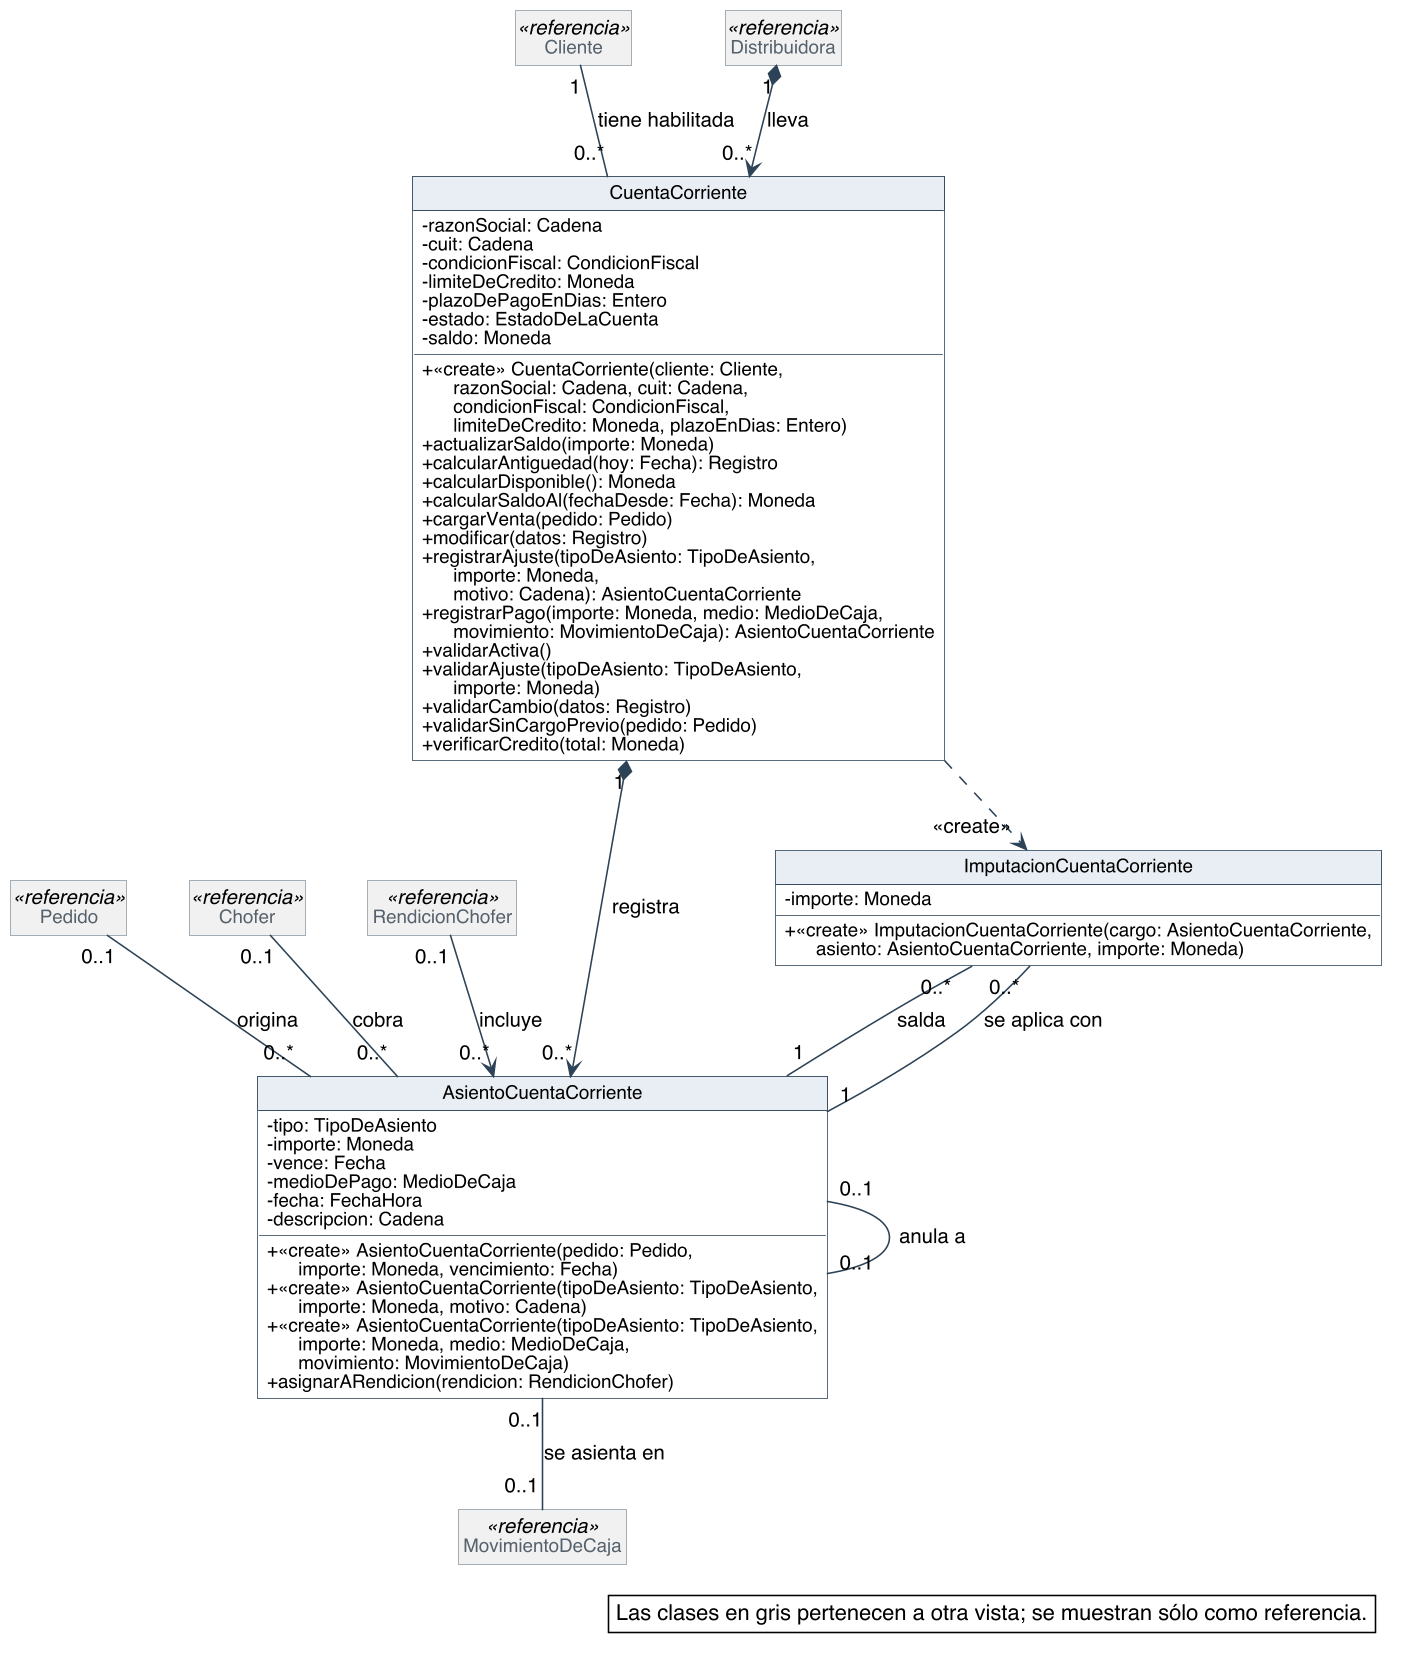

The diagram above was rendered by PlantUML. Its source (embedded in the PNG):
@startuml
skinparam backgroundColor #FFFFFF
skinparam shadowing false
skinparam defaultFontName Helvetica
skinparam defaultFontSize 13
skinparam dpi 150
skinparam nodesep 40
skinparam ranksep 55
skinparam classAttributeIconSize 0
skinparam roundCorner 0
skinparam genericDisplay old
skinparam class {
  BorderColor #2C4257
  BackgroundColor #FFFFFF
  ArrowColor #2C4257
  FontSize 14
  AttributeFontSize 12
  HeaderBackgroundColor #E8EEF3
}
skinparam class<<referencia>> {
  BackgroundColor #F1F1F1
  BorderColor #8A97A3
  FontColor #55616C
}
skinparam class<<fachada>> {
  HeaderBackgroundColor #D6E4F0
}
skinparam class<<controlador>> {
  HeaderBackgroundColor #D6E4F0
}
skinparam class<<fabricación pura>> {
  HeaderBackgroundColor #F3E9CF
}
skinparam class<<colección>> {
  HeaderBackgroundColor #E6E6E6
}
skinparam class<<adaptador>> {
  HeaderBackgroundColor #DCEBDD
}
skinparam interface {
  BorderColor #2C4257
  BackgroundColor #FFFFFF
  HeaderBackgroundColor #DCEBDD
  FontSize 14
  AttributeFontSize 12
}
skinparam note {
  BackgroundColor #FFFFFF
  BorderColor #2C4257
}
skinparam packageStyle rectangle
skinparam package {
  BorderColor #8A97A3
  FontSize 13
  FontColor #55616C
}
hide circle
hide empty members

class CuentaCorriente {
  - razonSocial: Cadena
  - cuit: Cadena
  - condicionFiscal: CondicionFiscal
  - limiteDeCredito: Moneda
  - plazoDePagoEnDias: Entero
  - estado: EstadoDeLaCuenta
  - saldo: Moneda
  + «create» CuentaCorriente(cliente: Cliente,\n      razonSocial: Cadena, cuit: Cadena,\n      condicionFiscal: CondicionFiscal,\n      limiteDeCredito: Moneda, plazoEnDias: Entero)
  + actualizarSaldo(importe: Moneda)
  + calcularAntiguedad(hoy: Fecha): Registro
  + calcularDisponible(): Moneda
  + calcularSaldoAl(fechaDesde: Fecha): Moneda
  + cargarVenta(pedido: Pedido)
  + modificar(datos: Registro)
  + registrarAjuste(tipoDeAsiento: TipoDeAsiento,\n      importe: Moneda,\n      motivo: Cadena): AsientoCuentaCorriente
  + registrarPago(importe: Moneda, medio: MedioDeCaja,\n      movimiento: MovimientoDeCaja): AsientoCuentaCorriente
  + validarActiva()
  + validarAjuste(tipoDeAsiento: TipoDeAsiento,\n      importe: Moneda)
  + validarCambio(datos: Registro)
  + validarSinCargoPrevio(pedido: Pedido)
  + verificarCredito(total: Moneda)
}
class AsientoCuentaCorriente {
  - tipo: TipoDeAsiento
  - importe: Moneda
  - vence: Fecha
  - medioDePago: MedioDeCaja
  - fecha: FechaHora
  - descripcion: Cadena
  + «create» AsientoCuentaCorriente(pedido: Pedido,\n      importe: Moneda, vencimiento: Fecha)
  + «create» AsientoCuentaCorriente(tipoDeAsiento: TipoDeAsiento,\n      importe: Moneda, motivo: Cadena)
  + «create» AsientoCuentaCorriente(tipoDeAsiento: TipoDeAsiento,\n      importe: Moneda, medio: MedioDeCaja,\n      movimiento: MovimientoDeCaja)
  + asignarARendicion(rendicion: RendicionChofer)
}
class ImputacionCuentaCorriente {
  - importe: Moneda
  + «create» ImputacionCuentaCorriente(cargo: AsientoCuentaCorriente,\n      asiento: AsientoCuentaCorriente, importe: Moneda)
}
class Cliente <<referencia>>
class Distribuidora <<referencia>>
class Pedido <<referencia>>
class MovimientoDeCaja <<referencia>>
class Chofer <<referencia>>
class RendicionChofer <<referencia>>

Distribuidora "1" *--> "0..*" CuentaCorriente : lleva
Cliente "1" -- "0..*" CuentaCorriente : tiene habilitada
CuentaCorriente "1" *--> "0..*" AsientoCuentaCorriente : registra
Pedido "0..1" -- "0..*" AsientoCuentaCorriente : origina
AsientoCuentaCorriente "0..1" -- "0..1" MovimientoDeCaja : se asienta en
Chofer "0..1" -- "0..*" AsientoCuentaCorriente : cobra
RendicionChofer "0..1" --> "0..*" AsientoCuentaCorriente : incluye
AsientoCuentaCorriente "0..1" -- "0..1" AsientoCuentaCorriente : anula a
ImputacionCuentaCorriente "0..*" -- "1" AsientoCuentaCorriente : salda
ImputacionCuentaCorriente "0..*" -- "1" AsientoCuentaCorriente : se aplica con
CuentaCorriente ..> "<<create>>" ImputacionCuentaCorriente

legend bottom right
  Las clases en gris pertenecen a otra vista; se muestran sólo como referencia.
endlegend
@enduml